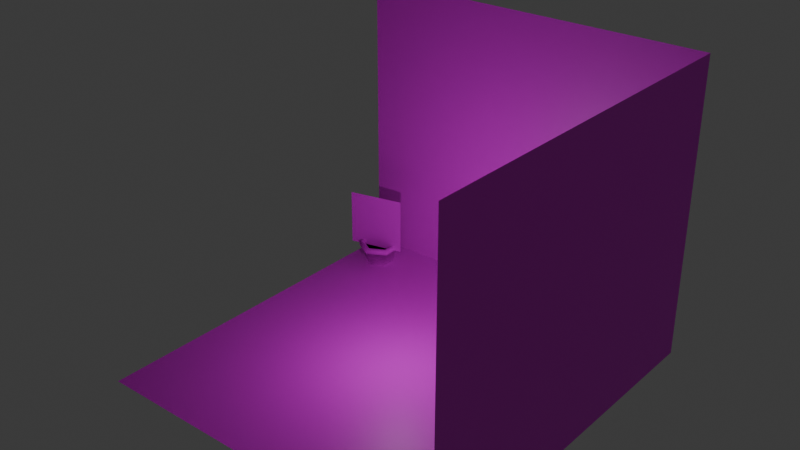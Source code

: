 # Source: inside.blend  (saved by Blender 4.0.36; exported with 4.5.12 LTS)
import bpy
from mathutils import Matrix  # noqa: F401  (used for matrix-valued properties, if any)

bpy.ops.wm.read_factory_settings(use_empty=True)
scene = bpy.context.scene
scene.name = 'Scene'

# ---- collections
col_collection = bpy.data.collections.new('Collection'); scene.collection.children.link(col_collection)

# ---- images (referenced by path relative to the original .blend; pixels are not part of the script)
import os
ASSET_DIR = os.environ.get("B2B_ASSET_DIR", "")  # directory of the original .blend (textures are referenced by path, not embedded)
HERE = os.path.dirname(os.path.abspath(__file__))  # packed textures are extracted next to this script under _unpacked/

def load_image(name, relpath, width, height, colorspace="sRGB"):
    """Load a texture the original file referenced (path relative to the .blend, or extracted next to this script)."""
    p = next((c for c in (os.path.join(HERE, relpath), os.path.join(ASSET_DIR, relpath)) if relpath and os.path.exists(c)), "")
    if p:
        img = bpy.data.images.load(p, check_existing=True)
        img.name = name
    else:  # same state as the original file: an image datablock whose file is absent (Cycles renders it pink)
        img = bpy.data.images.new(name, width, height)
        img.source = "FILE"
        img.filepath = "//" + (relpath or name)
    img.colorspace_settings.name = colorspace
    return img
img_house_wall_png = load_image('house_wall.png', 'house_wall.png', 1024, 1024, 'sRGB')
img_floor_png = load_image('floor.png', 'floor.png', 1024, 1024, 'sRGB')
img_pot_png = load_image('pot.png', 'pot.png', 1024, 1024, 'sRGB')
img_sunflower_png = load_image('sunflower.png', 'sunflower.png', 1024, 1024, 'sRGB')

# ---- materials (node trees are filled in below, after node groups)
mat_wall = bpy.data.materials.new('wall')
mat_wall.alpha_threshold = 0.0
mat_wall.use_transparent_shadow = False
mat_wall.roughness = 0.5
mat_wall.line_color = (0.0, 0.0, 0.0, 1.0)
mat_floor = bpy.data.materials.new('floor')
mat_floor.use_transparent_shadow = False
mat_material = bpy.data.materials.new('Material')
mat_material.use_transparent_shadow = False
mat_pot = bpy.data.materials.new('Pot')
mat_pot.use_transparent_shadow = False
mat_inside = bpy.data.materials.new('Inside')
mat_inside.use_transparent_shadow = False
mat_material_001 = bpy.data.materials.new('Material.001')
mat_material_001.surface_render_method = 'BLENDED'
mat_material_001.blend_method = 'BLEND'
mat_material_001.use_transparent_shadow = False

# ---- material node trees
mat_wall.use_nodes = True; mat_wall.node_tree.nodes.clear()
_N = mat_wall.node_tree.nodes; _L = mat_wall.node_tree.links
n0 = _N.new('ShaderNodeOutputMaterial'); n0.name = 'Material Output'; n0.location = (300, 300)
n1 = _N.new('ShaderNodeBsdfPrincipled'); n1.name = 'Principled BSDF'; n1.location = (10, 300)
n1.inputs[3].default_value = 1.45
n2 = _N.new('ShaderNodeTexImage'); n2.name = 'Image Texture'; n2.location = (-324, 217)
n2.image = img_house_wall_png
n2.interpolation = 'Closest'
_L.new(n1.outputs[0], n0.inputs[0])
_L.new(n2.outputs[0], n1.inputs[0])
n0.is_active_output = True
mat_floor.use_nodes = True; mat_floor.node_tree.nodes.clear()
_N = mat_floor.node_tree.nodes; _L = mat_floor.node_tree.links
n0 = _N.new('ShaderNodeBsdfPrincipled'); n0.name = 'Principled BSDF'; n0.location = (10, 300)
n0.inputs[3].default_value = 1.45
n1 = _N.new('ShaderNodeOutputMaterial'); n1.name = 'Material Output'; n1.location = (300, 300)
n2 = _N.new('ShaderNodeTexImage'); n2.name = 'Image Texture'; n2.location = (-512, 147)
n2.image = img_floor_png
n2.interpolation = 'Closest'
_L.new(n0.outputs[0], n1.inputs[0])
_L.new(n2.outputs[0], n0.inputs[0])
n1.is_active_output = True
mat_material.use_nodes = True; mat_material.node_tree.nodes.clear()
_N = mat_material.node_tree.nodes; _L = mat_material.node_tree.links
n0 = _N.new('ShaderNodeBsdfPrincipled'); n0.name = 'Principled BSDF'; n0.location = (10, 300)
n0.inputs[2].default_value = 1.0
n0.inputs[3].default_value = 25.05
n0.inputs[14].default_value = (0.01589, 0.0, 0.0, 1.0)
n0.inputs[27].default_value = (0.2903, 0.2768, 0.271, 1.0)
n1 = _N.new('ShaderNodeOutputMaterial'); n1.name = 'Material Output'; n1.location = (300, 300)
n2 = _N.new('ShaderNodeTexImage'); n2.name = 'Image Texture'; n2.location = (-336, 248)
n2.image = img_house_wall_png
n2.interpolation = 'Closest'
_L.new(n0.outputs[0], n1.inputs[0])
_L.new(n2.outputs[0], n0.inputs[0])
n1.is_active_output = True
mat_pot.use_nodes = True; mat_pot.node_tree.nodes.clear()
_N = mat_pot.node_tree.nodes; _L = mat_pot.node_tree.links
n0 = _N.new('ShaderNodeBsdfPrincipled'); n0.name = 'Principled BSDF'; n0.location = (10, 300)
n0.inputs[3].default_value = 1.0
n1 = _N.new('ShaderNodeOutputMaterial'); n1.name = 'Material Output'; n1.location = (300, 300)
n2 = _N.new('ShaderNodeTexImage'); n2.name = 'Image Texture'; n2.location = (-343, 164)
n2.image = img_pot_png
_L.new(n0.outputs[0], n1.inputs[0])
_L.new(n2.outputs[0], n0.inputs[0])
n1.is_active_output = True
mat_inside.use_nodes = True; mat_inside.node_tree.nodes.clear()
_N = mat_inside.node_tree.nodes; _L = mat_inside.node_tree.links
n0 = _N.new('ShaderNodeBsdfPrincipled'); n0.name = 'Principled BSDF'; n0.location = (10, 300)
n0.inputs[0].default_value = (0.3869, 0.2849, 0.09049, 1.0)
n0.inputs[3].default_value = 1.45
n1 = _N.new('ShaderNodeOutputMaterial'); n1.name = 'Material Output'; n1.location = (300, 300)
_L.new(n0.outputs[0], n1.inputs[0])
n1.is_active_output = True
mat_material_001.use_nodes = True; mat_material_001.node_tree.nodes.clear()
_N = mat_material_001.node_tree.nodes; _L = mat_material_001.node_tree.links
n0 = _N.new('ShaderNodeBsdfPrincipled'); n0.name = 'Principled BSDF'; n0.location = (10, 300)
n0.inputs[3].default_value = 1.45
n1 = _N.new('ShaderNodeOutputMaterial'); n1.name = 'Material Output'; n1.location = (300, 300)
n2 = _N.new('ShaderNodeTexImage'); n2.name = 'Image Texture'; n2.location = (-433, 193)
n2.image = img_sunflower_png
n2.interpolation = 'Closest'
_L.new(n0.outputs[0], n1.inputs[0])
_L.new(n2.outputs[0], n0.inputs[0])
_L.new(n2.outputs[1], n0.inputs[4])
n1.is_active_output = True

# ---- world
world_world = bpy.data.worlds.new('World'); scene.world = world_world
world_world.use_nodes = True; world_world.node_tree.nodes.clear()
_N = world_world.node_tree.nodes; _L = world_world.node_tree.links
n0 = _N.new('ShaderNodeOutputWorld'); n0.name = 'World Output'; n0.location = (300, 300)
n1 = _N.new('ShaderNodeBackground'); n1.name = 'Background'; n1.location = (10, 300)
n1.inputs[0].default_value = (0.05088, 0.05088, 0.05088, 1.0)
_L.new(n1.outputs[0], n0.inputs[0])
n0.is_active_output = True
world_world.color = (0.05088, 0.05088, 0.05088)
world_world.use_sun_shadow = False
world_world.sun_shadow_jitter_overblur = 0.0

# ---- lights
light_light = bpy.data.lights.new('Light', 'POINT')
light_light.transmission_factor = 0.0
light_light.use_soft_falloff = False
light_light.energy = 200.0
light_light.shadow_soft_size = 0.1
light_light.shadow_maximum_resolution = 0.006
light_light.use_absolute_resolution = True

# ---- meshes
me_cube = bpy.data.meshes.new('Cube')
me_cube.from_pydata([(5.0, 5.0, -1.888), (5.0, 5.0, -10.0), (5.0, -5.0, -1.888), (5.0, -5.0, -10.0), (-5.0, 5.0, -1.888), (-5.0, 5.0, -10.0), (-5.0, -5.0, -10.0)], [], [(5, 1, 3, 6), (1, 0, 2, 3), (5, 4, 0, 1)])
me_cube.polygons.foreach_set('material_index', [1, 0, 0])
_uv = me_cube.uv_layers.new(name='UVMap')
_uv.uv.foreach_set('vector', [-0.3898, 0.001661, 0.8898, 0.001661, 0.8898, 1.281, -0.3898, 1.281, 0.5, 1.0, 5.96e-08, 1.0, 0.0, 5.96e-08, 0.5, 5.96e-08, 0.5, 5.96e-08, 1.0, 5.96e-08, 1.0, 1.0, 0.5, 1.0])
me_cube.materials.append(mat_wall)
me_cube.materials.append(mat_floor)
me_cube.use_mirror_vertex_groups = False
me_cube.update()
me_cube_001 = bpy.data.meshes.new('Cube.001')
me_cube_001.from_pydata([(-0.6551, -1.085, 1.437), (-0.6551, -1.085, 1.843), (-0.6551, 1.085, 1.437), (-0.6551, 1.085, 1.843), (0.6551, -1.085, 1.437), (0.6551, -1.085, 1.843), (0.6551, 1.085, 1.437), (0.6551, 1.085, 1.843)], [], [(0, 1, 3, 2), (2, 3, 7, 6), (6, 7, 5, 4), (4, 5, 1, 0), (2, 6, 4, 0), (7, 3, 1, 5)])
me_cube_001.polygons.foreach_set('use_smooth', [True] * 6)
_uv = me_cube_001.uv_layers.new(name='UVMap')
_uv.uv.foreach_set('vector', [0.6851, 1.0, 0.5469, 0.7883, 0.5163, 0.2219, 0.6851, 0.07621, 0.6851, 0.07621, 0.5163, 0.2219, 0.1382, 0.2117, -2.562e-08, 0.0, -2.562e-08, 0.0, 0.1382, 0.2117, 0.1688, 0.7781, 2.562e-08, 0.9238, 2.562e-08, 0.9238, 0.1688, 0.7781, 0.5469, 0.7883, 0.6851, 1.0, 0.3764, 0.6236, 0.0, 0.6236, 0.0, 0.0, 0.3764, 0.0, 0.1382, 0.2117, 0.5163, 0.2219, 0.5469, 0.7883, 0.1688, 0.7781])
me_cube_001.materials.append(mat_material)
me_cube_001.update()
me_cylinder = bpy.data.meshes.new('Cylinder')
me_cylinder.from_pydata([(-3.263, 4.435, -0.8129), (-3.263, 4.504, -0.345), (-2.917, 4.235, -0.8129), (-2.858, 4.27, -0.345), (-2.917, 3.836, -0.8129), (-2.858, 3.801, -0.345), (-3.263, 3.636, -0.8129), (-3.263, 3.567, -0.345), (-3.61, 3.836, -0.8129), (-3.669, 3.801, -0.345), (-3.61, 4.235, -0.8129), (-3.669, 4.27, -0.345), (-2.858, 4.27, -0.2332), (-3.263, 4.504, -0.2332), (-2.858, 3.801, -0.2332), (-3.263, 3.567, -0.2332), (-3.669, 3.801, -0.2332), (-3.669, 4.27, -0.2332), (-2.735, 4.34, -0.362), (-3.263, 4.645, -0.362), (-2.735, 3.73, -0.362), (-3.263, 3.426, -0.362), (-3.792, 3.73, -0.362), (-3.792, 4.34, -0.362), (-2.735, 4.34, -0.2163), (-3.263, 4.645, -0.2163), (-2.735, 3.73, -0.2163), (-3.263, 3.426, -0.2163), (-3.792, 3.73, -0.2163), (-3.792, 4.34, -0.2163)], [], [(0, 1, 3, 2), (2, 3, 5, 4), (4, 5, 7, 6), (6, 7, 9, 8), (15, 16, 28, 27), (8, 9, 11, 10), (10, 11, 1, 0), (0, 2, 4, 6, 8, 10), (3, 5, 14, 12), (11, 9, 22, 23), (1, 11, 23, 19), (14, 15, 27, 26), (17, 13, 25, 29), (12, 14, 26, 24), (21, 20, 26, 27), (19, 23, 29, 25), (22, 21, 27, 28), (20, 18, 24, 26), (23, 22, 28, 29), (18, 19, 25, 24), (9, 7, 21, 22), (3, 1, 19, 18), (13, 12, 24, 25), (7, 5, 20, 21), (16, 17, 29, 28), (5, 3, 18, 20), (1, 3, 12, 13), (11, 1, 13, 17), (9, 11, 17, 16), (7, 9, 16, 15), (5, 7, 15, 14), (5, 9, 7), (9, 1, 11), (1, 5, 3), (5, 1, 9)])
me_cylinder.polygons.foreach_set('use_smooth', [True] * 35)
me_cylinder.polygons.foreach_set('material_index', [0, 0, 0, 0, 0, 0, 0, 0, 0, 0, 0, 0, 0, 0, 0, 0, 0, 0, 0, 0, 0, 0, 0, 0, 0, 0, 0, 0, 0, 0, 0, 1, 1, 1, 1])
_uv = me_cylinder.uv_layers.new(name='UVMap')
_uv.uv.foreach_set('vector', [0.7789, 0.5703, 0.7689, 0.8698, 0.5358, 0.6651, 0.7065, 0.5284, 0.7065, 0.5284, 0.5358, 0.6651, 0.5356, 0.2478, 0.6938, 0.4141, 0.6938, 0.4141, 0.5356, 0.2478, 0.7656, 0.04717, 0.757, 0.346, 0.757, 0.346, 0.7656, 0.04717, 1.0, 0.2459, 0.8301, 0.3814, 0.3139, 0.3265, 0.1943, 0.3843, 0.1621, 0.3406, 0.3238, 0.27, 0.8301, 0.3814, 1.0, 0.2459, 1.0, 0.6619, 0.84, 0.4965, 0.84, 0.4965, 1.0, 0.6619, 0.7689, 0.8698, 0.7789, 0.5703, 0.7789, 0.5703, 0.7065, 0.5284, 0.6938, 0.4141, 0.757, 0.346, 0.8301, 0.3814, 0.84, 0.4965, 0.3627, 0.6029, 0.375, 0.4674, 0.4002, 0.4492, 0.3867, 0.6256, 5.96e-08, 0.7195, 0.0, 0.1417, 0.1038, 0.2743, 0.08752, 0.6579, 0.2679, 0.9852, 5.96e-08, 0.7195, 0.08752, 0.6579, 0.2754, 0.8535, 0.4002, 0.4492, 0.3139, 0.3265, 0.3238, 0.27, 0.433, 0.4329, 0.1824, 0.587, 0.2822, 0.7037, 0.2773, 0.7609, 0.1448, 0.6105, 0.3867, 0.6256, 0.4002, 0.4492, 0.433, 0.4329, 0.4144, 0.6592, 0.3352, 0.1799, 0.4812, 0.4012, 0.433, 0.4329, 0.3238, 0.27, 0.2754, 0.8535, 0.08752, 0.6579, 0.1448, 0.6105, 0.2773, 0.7609, 0.1038, 0.2743, 0.3352, 0.1799, 0.3238, 0.27, 0.1621, 0.3406, 0.4812, 0.4012, 0.4609, 0.7045, 0.4144, 0.6592, 0.433, 0.4329, 0.08752, 0.6579, 0.1038, 0.2743, 0.1621, 0.3406, 0.1448, 0.6105, 0.4609, 0.7045, 0.2754, 0.8535, 0.2773, 0.7609, 0.4144, 0.6592, 0.0, 0.1417, 0.355, 0.04717, 0.3352, 0.1799, 0.1038, 0.2743, 0.5223, 0.7732, 0.2679, 0.9852, 0.2754, 0.8535, 0.4609, 0.7045, 0.2822, 0.7037, 0.3867, 0.6256, 0.4144, 0.6592, 0.2773, 0.7609, 0.355, 0.04717, 0.5356, 0.3708, 0.4812, 0.4012, 0.3352, 0.1799, 0.1943, 0.3843, 0.1824, 0.587, 0.1448, 0.6105, 0.1621, 0.3406, 0.5356, 0.3708, 0.5223, 0.7732, 0.4609, 0.7045, 0.4812, 0.4012, 0.283, 0.6581, 0.3627, 0.6029, 0.3867, 0.6256, 0.2822, 0.7037, 0.2108, 0.5637, 0.283, 0.6581, 0.2822, 0.7037, 0.1824, 0.587, 0.2216, 0.4122, 0.2108, 0.5637, 0.1824, 0.587, 0.1943, 0.3843, 0.31, 0.3718, 0.2216, 0.4122, 0.1943, 0.3843, 0.3139, 0.3265, 0.375, 0.4674, 0.31, 0.3718, 0.3139, 0.3265, 0.4002, 0.4492, 0.6667, 1.0, 0.3333, 1.0, 0.5, 1.0, 0.3333, 1.0, -8.941e-08, 1.0, 0.1667, 1.0, 1.0, 1.0, 0.6667, 1.0, 0.8333, 1.0, 0.6667, 1.0, 1.0, 1.0, 0.3333, 1.0])
me_cylinder.materials.append(mat_pot)
me_cylinder.materials.append(mat_inside)
me_cylinder.update()
me_plane = bpy.data.meshes.new('Plane')
me_plane.from_pydata([(-1.0, -1.0, 0.0), (1.0, -1.0, 0.0), (-1.0, 1.0, 0.0), (1.0, 1.0, 0.0)], [], [(0, 1, 3, 2)])
_uv = me_plane.uv_layers.new(name='UVMap')
_uv.uv.foreach_set('vector', [0.0, 0.0, 1.0, 0.0, 1.0, 1.0, 0.0, 1.0])
me_plane.materials.append(mat_material_001)
me_plane.update()

# ---- objects
ob_cube = bpy.data.objects.new('Cube', me_cube)
ob_light = bpy.data.objects.new('Light', light_light)
ob_cube_001 = bpy.data.objects.new('Cube.001', me_cube_001)
ob_cylinder = bpy.data.objects.new('Cylinder', me_cylinder)
ob_plane = bpy.data.objects.new('Plane', me_plane)

# ---- transforms, parenting, visibility, modifiers, constraints
ob_cube.location = (0.0, 0.0, 9.989)
ob_cube.lock_rotations_4d = False
ob_cube.empty_display_type = 'ARROWS'
ob_cube.lineart.crease_threshold = 0.0
ob_light.location = (0.0, 0.0, 3.161)
ob_light.rotation_euler = (0.6503, 0.05522, 1.866)
ob_light.lock_rotations_4d = False
ob_light.empty_display_type = 'ARROWS'
ob_light.color = (0.0, 0.0, 0.0, 0.0)
ob_light.lineart.crease_threshold = 0.0
ob_cube_001.location = (3.667, 3.299, -1.448)
ob_cylinder.location = (-0.8172, -0.0896, 0.8023)
ob_plane.location = (-4.141, 3.869, 1.265)
ob_plane.rotation_euler = (1.571, -0.0, 0.2303)
ob_plane.scale = (0.8073, 0.8073, 0.8073)

# ---- collection membership
col_collection.objects.link(ob_cube)
col_collection.objects.link(ob_light)
col_collection.objects.link(ob_cube_001)
col_collection.objects.link(ob_cylinder)
col_collection.objects.link(ob_plane)

# ---- scene / render settings (as saved in the file)
scene.frame_start = 1; scene.frame_end = 250; scene.frame_set(1)
scene.render.engine = 'BLENDER_EEVEE_NEXT'
scene.cycles.sampling_pattern = 'TABULATED_SOBOL'
bpy.context.view_layer.update()

# ---- added for rendering (the .blend has no active camera): camera
cam_auto = bpy.data.cameras.new('AutoCamera')
cam_auto.lens = 50.0
cam_auto.sensor_width = 36.0
cam_auto.clip_end = 1000.0
ob_auto_camera = bpy.data.objects.new('AutoCamera', cam_auto)
scene.collection.objects.link(ob_auto_camera)
ob_auto_camera.location = (15.0844, -18.1013, 16.1129)
ob_auto_camera.rotation_euler = (1.09748, -7.21219e-08, 0.694738)
scene.camera = ob_auto_camera
bpy.context.view_layer.update()
